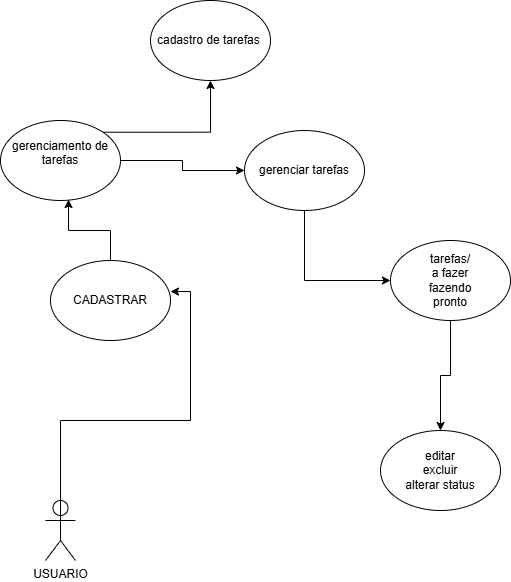

The diagram above was exported from draw.io. Its source (the exported page's mxGraphModel, read from the mxfile embedded in the PNG):
<mxGraphModel dx="1434" dy="780" grid="1" gridSize="10" guides="1" tooltips="1" connect="1" arrows="1" fold="1" page="1" pageScale="1" pageWidth="827" pageHeight="1169" math="0" shadow="0">
  <root>
    <mxCell id="0" />
    <mxCell id="1" parent="0" />
    <mxCell id="1UcaaKE3H9iJ4HmbfYIH-1" value="USUARIO" style="shape=umlActor;verticalLabelPosition=bottom;verticalAlign=top;html=1;outlineConnect=0;" vertex="1" parent="1">
      <mxGeometry x="95" y="500" width="30" height="60" as="geometry" />
    </mxCell>
    <mxCell id="1UcaaKE3H9iJ4HmbfYIH-2" value="CADASTRAR" style="ellipse;whiteSpace=wrap;html=1;" vertex="1" parent="1">
      <mxGeometry x="100" y="260" width="120" height="80" as="geometry" />
    </mxCell>
    <mxCell id="1UcaaKE3H9iJ4HmbfYIH-3" style="edgeStyle=orthogonalEdgeStyle;rounded=0;orthogonalLoop=1;jettySize=auto;html=1;exitX=0.5;exitY=0.5;exitDx=0;exitDy=0;exitPerimeter=0;entryX=1;entryY=0.388;entryDx=0;entryDy=0;entryPerimeter=0;" edge="1" parent="1" source="1UcaaKE3H9iJ4HmbfYIH-1" target="1UcaaKE3H9iJ4HmbfYIH-2">
      <mxGeometry relative="1" as="geometry" />
    </mxCell>
    <mxCell id="1UcaaKE3H9iJ4HmbfYIH-12" style="edgeStyle=orthogonalEdgeStyle;rounded=0;orthogonalLoop=1;jettySize=auto;html=1;exitX=1;exitY=0;exitDx=0;exitDy=0;entryX=0.5;entryY=1;entryDx=0;entryDy=0;" edge="1" parent="1" source="1UcaaKE3H9iJ4HmbfYIH-8" target="1UcaaKE3H9iJ4HmbfYIH-11">
      <mxGeometry relative="1" as="geometry" />
    </mxCell>
    <mxCell id="1UcaaKE3H9iJ4HmbfYIH-14" style="edgeStyle=orthogonalEdgeStyle;rounded=0;orthogonalLoop=1;jettySize=auto;html=1;exitX=1;exitY=0.5;exitDx=0;exitDy=0;entryX=0;entryY=0.5;entryDx=0;entryDy=0;" edge="1" parent="1" source="1UcaaKE3H9iJ4HmbfYIH-8" target="1UcaaKE3H9iJ4HmbfYIH-13">
      <mxGeometry relative="1" as="geometry" />
    </mxCell>
    <mxCell id="1UcaaKE3H9iJ4HmbfYIH-8" value="gerenciamento de tarefas&lt;div&gt;&lt;br&gt;&lt;/div&gt;" style="ellipse;whiteSpace=wrap;html=1;" vertex="1" parent="1">
      <mxGeometry x="50" y="120" width="120" height="80" as="geometry" />
    </mxCell>
    <mxCell id="1UcaaKE3H9iJ4HmbfYIH-9" style="edgeStyle=orthogonalEdgeStyle;rounded=0;orthogonalLoop=1;jettySize=auto;html=1;exitX=0.5;exitY=0;exitDx=0;exitDy=0;entryX=0.567;entryY=0.988;entryDx=0;entryDy=0;entryPerimeter=0;" edge="1" parent="1" source="1UcaaKE3H9iJ4HmbfYIH-2" target="1UcaaKE3H9iJ4HmbfYIH-8">
      <mxGeometry relative="1" as="geometry" />
    </mxCell>
    <mxCell id="1UcaaKE3H9iJ4HmbfYIH-11" value="cadastro de tarefas&amp;nbsp;" style="ellipse;whiteSpace=wrap;html=1;" vertex="1" parent="1">
      <mxGeometry x="200" width="120" height="80" as="geometry" />
    </mxCell>
    <mxCell id="1UcaaKE3H9iJ4HmbfYIH-17" style="edgeStyle=orthogonalEdgeStyle;rounded=0;orthogonalLoop=1;jettySize=auto;html=1;exitX=0.5;exitY=1;exitDx=0;exitDy=0;entryX=0;entryY=0.5;entryDx=0;entryDy=0;" edge="1" parent="1" source="1UcaaKE3H9iJ4HmbfYIH-13" target="1UcaaKE3H9iJ4HmbfYIH-15">
      <mxGeometry relative="1" as="geometry" />
    </mxCell>
    <mxCell id="1UcaaKE3H9iJ4HmbfYIH-13" value="gerenciar tarefas" style="ellipse;whiteSpace=wrap;html=1;" vertex="1" parent="1">
      <mxGeometry x="294" y="130" width="120" height="80" as="geometry" />
    </mxCell>
    <mxCell id="1UcaaKE3H9iJ4HmbfYIH-18" style="edgeStyle=orthogonalEdgeStyle;rounded=0;orthogonalLoop=1;jettySize=auto;html=1;exitX=0.5;exitY=1;exitDx=0;exitDy=0;entryX=0.5;entryY=0;entryDx=0;entryDy=0;" edge="1" parent="1" source="1UcaaKE3H9iJ4HmbfYIH-15" target="1UcaaKE3H9iJ4HmbfYIH-19">
      <mxGeometry relative="1" as="geometry">
        <mxPoint x="490" y="410" as="targetPoint" />
      </mxGeometry>
    </mxCell>
    <mxCell id="1UcaaKE3H9iJ4HmbfYIH-15" value="tarefas/&lt;div&gt;a fazer&lt;/div&gt;&lt;div&gt;fazendo&lt;/div&gt;&lt;div&gt;pronto&lt;/div&gt;" style="ellipse;whiteSpace=wrap;html=1;" vertex="1" parent="1">
      <mxGeometry x="440" y="240" width="120" height="80" as="geometry" />
    </mxCell>
    <mxCell id="1UcaaKE3H9iJ4HmbfYIH-19" value="editar&lt;div&gt;excluir&lt;/div&gt;&lt;div&gt;alterar status&lt;/div&gt;" style="ellipse;whiteSpace=wrap;html=1;" vertex="1" parent="1">
      <mxGeometry x="430" y="430" width="120" height="80" as="geometry" />
    </mxCell>
  </root>
</mxGraphModel>